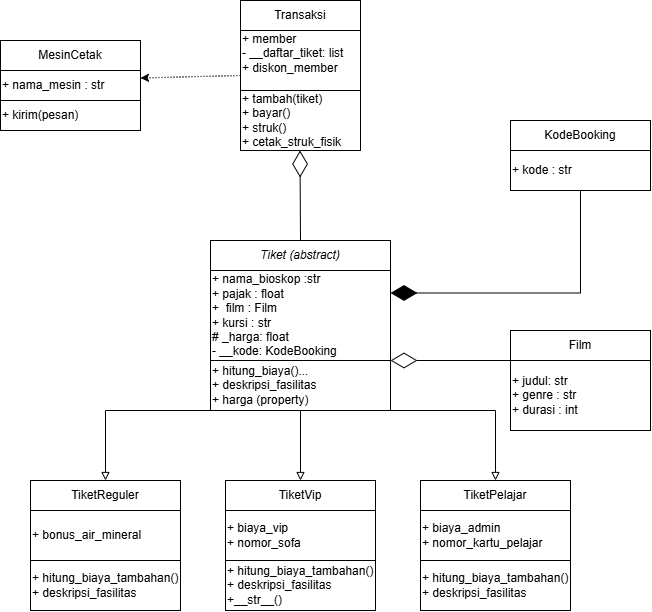

The diagram above was exported from draw.io. Its source (the exported page's mxGraphModel, read from the mxfile embedded in the PNG):
<mxGraphModel dx="1028" dy="655" grid="1" gridSize="10" guides="1" tooltips="1" connect="1" arrows="1" fold="1" page="1" pageScale="1" pageWidth="827" pageHeight="1169" math="0" shadow="0">
  <root>
    <mxCell id="0" />
    <mxCell id="1" parent="0" />
    <mxCell id="Q69f6-GPXglhhMGXKwzJ-6" parent="1" style="rounded=0;whiteSpace=wrap;html=1;" value="Transaksi" vertex="1">
      <mxGeometry height="30" width="120" x="300" as="geometry" />
    </mxCell>
    <mxCell id="Q69f6-GPXglhhMGXKwzJ-7" edge="1" parent="1" source="Q69f6-GPXglhhMGXKwzJ-6" style="edgeStyle=orthogonalEdgeStyle;rounded=0;orthogonalLoop=1;jettySize=auto;html=1;innerLoopWaypoints=1;exitX=0.5;exitY=1;exitDx=0;exitDy=0;defaultLabelBackgroundColor=page;" target="Q69f6-GPXglhhMGXKwzJ-6">
      <mxGeometry relative="1" as="geometry" />
    </mxCell>
    <mxCell id="Q69f6-GPXglhhMGXKwzJ-8" parent="1" style="rounded=0;whiteSpace=wrap;html=1;align=left;" value="+ member&lt;div&gt;- __daftar_tiket: list&lt;/div&gt;&lt;div&gt;+ diskon_member&lt;/div&gt;&lt;div&gt;&lt;br&gt;&lt;/div&gt;" vertex="1">
      <mxGeometry height="60" width="120" x="300" y="30" as="geometry" />
    </mxCell>
    <mxCell id="Q69f6-GPXglhhMGXKwzJ-11" parent="1" style="rounded=0;whiteSpace=wrap;html=1;align=left;" value="+ tambah(tiket)&lt;div&gt;+ bayar()&lt;/div&gt;&lt;div&gt;+ struk()&lt;/div&gt;&lt;div&gt;+ cetak_struk_fisik&lt;/div&gt;" vertex="1">
      <mxGeometry height="60" width="120" x="300" y="90" as="geometry" />
    </mxCell>
    <mxCell id="Q69f6-GPXglhhMGXKwzJ-12" parent="1" style="rounded=0;whiteSpace=wrap;html=1;" value="&lt;i&gt;Tiket (abstract)&lt;/i&gt;" vertex="1">
      <mxGeometry height="30" width="180" x="270" y="240" as="geometry" />
    </mxCell>
    <mxCell id="Q69f6-GPXglhhMGXKwzJ-13" edge="1" parent="1" source="Q69f6-GPXglhhMGXKwzJ-12" style="edgeStyle=orthogonalEdgeStyle;rounded=0;orthogonalLoop=1;jettySize=auto;html=1;innerLoopWaypoints=1;exitX=0.5;exitY=1;exitDx=0;exitDy=0;defaultLabelBackgroundColor=page;" target="Q69f6-GPXglhhMGXKwzJ-12">
      <mxGeometry relative="1" as="geometry" />
    </mxCell>
    <mxCell id="Q69f6-GPXglhhMGXKwzJ-14" parent="1" style="rounded=0;whiteSpace=wrap;html=1;align=left;" value="+ nama_bioskop :str&lt;div&gt;+ pajak : float&lt;/div&gt;&lt;div&gt;+&amp;nbsp; film : Film&lt;/div&gt;&lt;div&gt;+ kursi : str&lt;/div&gt;&lt;div&gt;# _harga: float&lt;/div&gt;&lt;div&gt;- __kode: KodeBooking&lt;/div&gt;" vertex="1">
      <mxGeometry height="90" width="180" x="270" y="270" as="geometry" />
    </mxCell>
    <mxCell id="Q69f6-GPXglhhMGXKwzJ-15" parent="1" style="rounded=0;whiteSpace=wrap;html=1;align=left;" value="+ hitung_biaya()...&lt;div&gt;+ deskripsi_fasilitas&lt;/div&gt;&lt;div&gt;+ harga (property)&lt;/div&gt;" vertex="1">
      <mxGeometry height="50" width="180" x="270" y="360" as="geometry" />
    </mxCell>
    <mxCell id="Q69f6-GPXglhhMGXKwzJ-16" parent="1" style="rounded=0;whiteSpace=wrap;html=1;" value="KodeBooking" vertex="1">
      <mxGeometry height="30" width="140" x="570" y="120" as="geometry" />
    </mxCell>
    <mxCell id="Q69f6-GPXglhhMGXKwzJ-17" edge="1" parent="1" source="Q69f6-GPXglhhMGXKwzJ-16" style="edgeStyle=orthogonalEdgeStyle;rounded=0;orthogonalLoop=1;jettySize=auto;html=1;innerLoopWaypoints=1;exitX=0.5;exitY=1;exitDx=0;exitDy=0;defaultLabelBackgroundColor=page;" target="Q69f6-GPXglhhMGXKwzJ-16">
      <mxGeometry relative="1" as="geometry" />
    </mxCell>
    <mxCell id="Q69f6-GPXglhhMGXKwzJ-18" parent="1" style="rounded=0;whiteSpace=wrap;html=1;align=left;" value="&lt;div&gt;+ kode : str&lt;/div&gt;" vertex="1">
      <mxGeometry height="40" width="140" x="570" y="150" as="geometry" />
    </mxCell>
    <mxCell id="Q69f6-GPXglhhMGXKwzJ-20" parent="1" style="rounded=0;whiteSpace=wrap;html=1;" value="Film" vertex="1">
      <mxGeometry height="30" width="140" x="570" y="330" as="geometry" />
    </mxCell>
    <mxCell id="Q69f6-GPXglhhMGXKwzJ-21" edge="1" parent="1" source="Q69f6-GPXglhhMGXKwzJ-20" style="edgeStyle=orthogonalEdgeStyle;rounded=0;orthogonalLoop=1;jettySize=auto;html=1;innerLoopWaypoints=1;exitX=0.5;exitY=1;exitDx=0;exitDy=0;defaultLabelBackgroundColor=page;" target="Q69f6-GPXglhhMGXKwzJ-20">
      <mxGeometry relative="1" as="geometry" />
    </mxCell>
    <mxCell id="Q69f6-GPXglhhMGXKwzJ-22" parent="1" style="rounded=0;whiteSpace=wrap;html=1;align=left;" value="&lt;div&gt;+ judul: str&lt;/div&gt;&lt;div&gt;+ genre : str&lt;/div&gt;&lt;div&gt;+ durasi : int&lt;/div&gt;" vertex="1">
      <mxGeometry height="70" width="140" x="570" y="360" as="geometry" />
    </mxCell>
    <mxCell id="Q69f6-GPXglhhMGXKwzJ-24" parent="1" style="rounded=0;whiteSpace=wrap;html=1;" value="TiketReguler" vertex="1">
      <mxGeometry height="30" width="150" x="90" y="480" as="geometry" />
    </mxCell>
    <mxCell id="Q69f6-GPXglhhMGXKwzJ-25" edge="1" parent="1" source="Q69f6-GPXglhhMGXKwzJ-24" style="edgeStyle=orthogonalEdgeStyle;rounded=0;orthogonalLoop=1;jettySize=auto;html=1;innerLoopWaypoints=1;exitX=0.5;exitY=1;exitDx=0;exitDy=0;defaultLabelBackgroundColor=page;" target="Q69f6-GPXglhhMGXKwzJ-24">
      <mxGeometry relative="1" as="geometry" />
    </mxCell>
    <mxCell id="Q69f6-GPXglhhMGXKwzJ-26" parent="1" style="rounded=0;whiteSpace=wrap;html=1;align=left;" value="+ bonus_air_mineral" vertex="1">
      <mxGeometry height="50" width="150" x="90" y="510" as="geometry" />
    </mxCell>
    <mxCell id="Q69f6-GPXglhhMGXKwzJ-27" parent="1" style="rounded=0;whiteSpace=wrap;html=1;align=left;" value="+ hitung_biaya_tambahan()&lt;div&gt;+ deskripsi_fasilitas&lt;/div&gt;" vertex="1">
      <mxGeometry height="50" width="150" x="90" y="560" as="geometry" />
    </mxCell>
    <mxCell id="Q69f6-GPXglhhMGXKwzJ-28" parent="1" style="rounded=0;whiteSpace=wrap;html=1;" value="TiketVip" vertex="1">
      <mxGeometry height="30" width="150" x="285" y="480" as="geometry" />
    </mxCell>
    <mxCell id="Q69f6-GPXglhhMGXKwzJ-29" edge="1" parent="1" source="Q69f6-GPXglhhMGXKwzJ-28" style="edgeStyle=orthogonalEdgeStyle;rounded=0;orthogonalLoop=1;jettySize=auto;html=1;innerLoopWaypoints=1;exitX=0.5;exitY=1;exitDx=0;exitDy=0;defaultLabelBackgroundColor=page;" target="Q69f6-GPXglhhMGXKwzJ-28">
      <mxGeometry relative="1" as="geometry" />
    </mxCell>
    <mxCell id="Q69f6-GPXglhhMGXKwzJ-30" parent="1" style="rounded=0;whiteSpace=wrap;html=1;align=left;" value="+ biaya_vip&lt;div&gt;+ nomor_sofa&lt;/div&gt;" vertex="1">
      <mxGeometry height="50" width="150" x="285" y="510" as="geometry" />
    </mxCell>
    <mxCell id="Q69f6-GPXglhhMGXKwzJ-31" parent="1" style="rounded=0;whiteSpace=wrap;html=1;align=left;" value="+ hitung_biaya_tambahan()&lt;div&gt;+ deskripsi_fasilitas&lt;/div&gt;&lt;div&gt;+__str__()&lt;/div&gt;" vertex="1">
      <mxGeometry height="50" width="150" x="285" y="560" as="geometry" />
    </mxCell>
    <mxCell id="Q69f6-GPXglhhMGXKwzJ-32" parent="1" style="rounded=0;whiteSpace=wrap;html=1;" value="TiketPelajar" vertex="1">
      <mxGeometry height="30" width="150" x="480" y="480" as="geometry" />
    </mxCell>
    <mxCell id="Q69f6-GPXglhhMGXKwzJ-33" edge="1" parent="1" source="Q69f6-GPXglhhMGXKwzJ-32" style="edgeStyle=orthogonalEdgeStyle;rounded=0;orthogonalLoop=1;jettySize=auto;html=1;innerLoopWaypoints=1;exitX=0.5;exitY=1;exitDx=0;exitDy=0;defaultLabelBackgroundColor=page;" target="Q69f6-GPXglhhMGXKwzJ-32">
      <mxGeometry relative="1" as="geometry" />
    </mxCell>
    <mxCell id="Q69f6-GPXglhhMGXKwzJ-34" parent="1" style="rounded=0;whiteSpace=wrap;html=1;align=left;" value="+ biaya_admin&lt;div&gt;+ nomor_kartu_pelajar&lt;/div&gt;" vertex="1">
      <mxGeometry height="50" width="150" x="480" y="510" as="geometry" />
    </mxCell>
    <mxCell id="Q69f6-GPXglhhMGXKwzJ-35" parent="1" style="rounded=0;whiteSpace=wrap;html=1;align=left;" value="+ hitung_biaya_tambahan()&lt;div&gt;+ deskripsi_fasilitas&lt;/div&gt;" vertex="1">
      <mxGeometry height="50" width="150" x="480" y="560" as="geometry" />
    </mxCell>
    <mxCell id="TKdNnaxoeTp5FREYtkMz-1" parent="1" style="rounded=0;whiteSpace=wrap;html=1;" value="MesinCetak" vertex="1">
      <mxGeometry height="30" width="140" x="60" y="40" as="geometry" />
    </mxCell>
    <mxCell id="TKdNnaxoeTp5FREYtkMz-2" edge="1" parent="1" source="TKdNnaxoeTp5FREYtkMz-1" style="edgeStyle=orthogonalEdgeStyle;rounded=0;orthogonalLoop=1;jettySize=auto;html=1;innerLoopWaypoints=1;exitX=0.5;exitY=1;exitDx=0;exitDy=0;defaultLabelBackgroundColor=page;" target="TKdNnaxoeTp5FREYtkMz-1">
      <mxGeometry relative="1" as="geometry" />
    </mxCell>
    <mxCell id="TKdNnaxoeTp5FREYtkMz-3" parent="1" style="rounded=0;whiteSpace=wrap;html=1;align=left;" value="+ nama_mesin : str" vertex="1">
      <mxGeometry height="30" width="140" x="60" y="70" as="geometry" />
    </mxCell>
    <mxCell id="TKdNnaxoeTp5FREYtkMz-4" parent="1" style="rounded=0;whiteSpace=wrap;html=1;align=left;" value="+ kirim(pesan)" vertex="1">
      <mxGeometry height="30" width="140" x="60" y="100" as="geometry" />
    </mxCell>
    <mxCell id="TKdNnaxoeTp5FREYtkMz-11" edge="1" parent="1" source="Q69f6-GPXglhhMGXKwzJ-15" style="endArrow=block;html=1;rounded=0;defaultLabelBackgroundColor=page;endFill=0;exitX=0.5;exitY=1;exitDx=0;exitDy=0;entryX=0.5;entryY=0;entryDx=0;entryDy=0;" target="Q69f6-GPXglhhMGXKwzJ-28" value="">
      <mxGeometry height="50" relative="1" width="50" as="geometry">
        <mxPoint x="330" y="470" as="sourcePoint" />
        <mxPoint x="380" y="420" as="targetPoint" />
      </mxGeometry>
    </mxCell>
    <mxCell id="TKdNnaxoeTp5FREYtkMz-12" edge="1" parent="1" source="Q69f6-GPXglhhMGXKwzJ-15" style="endArrow=block;html=1;rounded=0;defaultLabelBackgroundColor=page;endFill=0;entryX=0.5;entryY=0;entryDx=0;entryDy=0;exitX=0.5;exitY=1;exitDx=0;exitDy=0;" target="Q69f6-GPXglhhMGXKwzJ-24" value="">
      <mxGeometry height="50" relative="1" width="50" x="-0.0189" as="geometry">
        <Array as="points">
          <mxPoint x="165" y="410" />
        </Array>
        <mxPoint x="110" y="410" as="sourcePoint" />
        <mxPoint x="160" y="360" as="targetPoint" />
      </mxGeometry>
    </mxCell>
    <mxCell id="TKdNnaxoeTp5FREYtkMz-13" edge="1" parent="1" source="Q69f6-GPXglhhMGXKwzJ-15" style="endArrow=block;html=1;rounded=0;defaultLabelBackgroundColor=page;endFill=0;entryX=0.5;entryY=0;entryDx=0;entryDy=0;exitX=0.5;exitY=1;exitDx=0;exitDy=0;" target="Q69f6-GPXglhhMGXKwzJ-32" value="">
      <mxGeometry height="50" relative="1" width="50" x="-0.0189" as="geometry">
        <Array as="points">
          <mxPoint x="555" y="410" />
        </Array>
        <mxPoint x="450" y="470" as="sourcePoint" />
        <mxPoint x="500" y="420" as="targetPoint" />
      </mxGeometry>
    </mxCell>
    <mxCell id="TKdNnaxoeTp5FREYtkMz-15" edge="1" parent="1" source="Q69f6-GPXglhhMGXKwzJ-8" style="endArrow=classic;html=1;rounded=0;defaultLabelBackgroundColor=page;dashed=1;dashPattern=1 2;exitX=0;exitY=0.75;exitDx=0;exitDy=0;entryX=1;entryY=0.25;entryDx=0;entryDy=0;" target="TKdNnaxoeTp5FREYtkMz-3" value="">
      <mxGeometry height="50" relative="1" width="50" as="geometry">
        <mxPoint x="225" y="90" as="sourcePoint" />
        <mxPoint x="275" y="40" as="targetPoint" />
      </mxGeometry>
    </mxCell>
    <mxCell id="gi6I1VmVgGJBQ_4gRWuP-1" edge="1" parent="1" source="Q69f6-GPXglhhMGXKwzJ-18" style="endArrow=diamondThin;endFill=1;endSize=24;html=1;rounded=0;defaultLabelBackgroundColor=page;entryX=1;entryY=0.25;entryDx=0;entryDy=0;exitX=0.5;exitY=1;exitDx=0;exitDy=0;" target="Q69f6-GPXglhhMGXKwzJ-14" value="">
      <mxGeometry relative="1" width="160" as="geometry">
        <Array as="points">
          <mxPoint x="640" y="292.5" />
        </Array>
        <mxPoint x="640" y="290" as="sourcePoint" />
        <mxPoint x="650" y="260" as="targetPoint" />
      </mxGeometry>
    </mxCell>
    <mxCell id="gi6I1VmVgGJBQ_4gRWuP-3" edge="1" parent="1" source="Q69f6-GPXglhhMGXKwzJ-12" style="endArrow=diamondThin;endFill=0;endSize=24;html=1;rounded=0;defaultLabelBackgroundColor=page;entryX=0.5;entryY=1;entryDx=0;entryDy=0;exitX=0.5;exitY=0;exitDx=0;exitDy=0;" value="">
      <mxGeometry relative="1" width="160" as="geometry">
        <mxPoint x="359.5" y="250" as="sourcePoint" />
        <mxPoint x="359.5000000000002" y="150" as="targetPoint" />
      </mxGeometry>
    </mxCell>
    <mxCell id="gi6I1VmVgGJBQ_4gRWuP-4" edge="1" parent="1" source="Q69f6-GPXglhhMGXKwzJ-22" style="endArrow=diamondThin;endFill=0;endSize=24;html=1;rounded=0;defaultLabelBackgroundColor=page;entryX=1;entryY=1;entryDx=0;entryDy=0;exitX=0;exitY=0;exitDx=0;exitDy=0;" target="Q69f6-GPXglhhMGXKwzJ-14" value="">
      <mxGeometry relative="1" width="160" as="geometry">
        <mxPoint x="490" y="320" as="sourcePoint" />
        <mxPoint x="480" y="370" as="targetPoint" />
      </mxGeometry>
    </mxCell>
  </root>
</mxGraphModel>